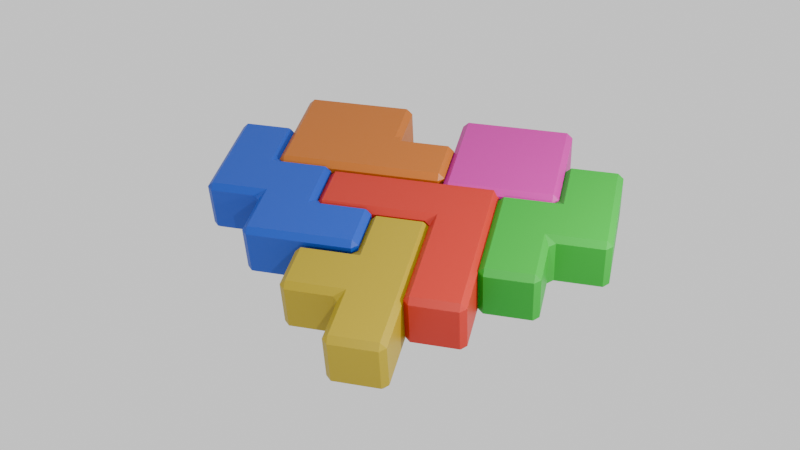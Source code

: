 # Source: heart.blend  (saved by Blender 4.0.36; exported with 4.5.12 LTS)
import bpy
from mathutils import Matrix  # noqa: F401  (used for matrix-valued properties, if any)

bpy.ops.wm.read_factory_settings(use_empty=True)
scene = bpy.context.scene
scene.name = 'Scene'

# ---- collections
col_collection = bpy.data.collections.new('Collection'); scene.collection.children.link(col_collection)

# ---- materials (node trees are filled in below, after node groups)
mat_material_006 = bpy.data.materials.new('Material.006')
mat_material_006.use_transparent_shadow = False
mat_material_001 = bpy.data.materials.new('Material.001')
mat_material_001.use_transparent_shadow = False
mat_material_005 = bpy.data.materials.new('Material.005')
mat_material_005.use_transparent_shadow = False
mat_material_004 = bpy.data.materials.new('Material.004')
mat_material_004.use_transparent_shadow = False
mat_material_003 = bpy.data.materials.new('Material.003')
mat_material_003.use_transparent_shadow = False
mat_material_002 = bpy.data.materials.new('Material.002')
mat_material_002.use_transparent_shadow = False

# ---- material node trees
mat_material_006.use_nodes = True; mat_material_006.node_tree.nodes.clear()
_N = mat_material_006.node_tree.nodes; _L = mat_material_006.node_tree.links
n0 = _N.new('ShaderNodeBsdfPrincipled'); n0.name = 'Principled BSDF'; n0.location = (10, 300)
n0.inputs[0].default_value = (0.4147, 0.1117, 0.004196, 1.0)
n0.inputs[3].default_value = 1.45
n1 = _N.new('ShaderNodeOutputMaterial'); n1.name = 'Material Output'; n1.location = (300, 300)
_L.new(n0.outputs[0], n1.inputs[0])
n1.is_active_output = True
mat_material_001.use_nodes = True; mat_material_001.node_tree.nodes.clear()
_N = mat_material_001.node_tree.nodes; _L = mat_material_001.node_tree.links
n0 = _N.new('ShaderNodeBsdfPrincipled'); n0.name = 'Principled BSDF'; n0.location = (10, 300)
n0.inputs[0].default_value = (0.4626, 0.01555, 0.005909, 1.0)
n0.inputs[3].default_value = 1.45
n1 = _N.new('ShaderNodeOutputMaterial'); n1.name = 'Material Output'; n1.location = (300, 300)
_L.new(n0.outputs[0], n1.inputs[0])
n1.is_active_output = True
mat_material_005.use_nodes = True; mat_material_005.node_tree.nodes.clear()
_N = mat_material_005.node_tree.nodes; _L = mat_material_005.node_tree.links
n0 = _N.new('ShaderNodeBsdfPrincipled'); n0.name = 'Principled BSDF'; n0.location = (10, 300)
n0.inputs[0].default_value = (0.4462, 0.006632, 0.2615, 1.0)
n0.inputs[3].default_value = 1.45
n1 = _N.new('ShaderNodeOutputMaterial'); n1.name = 'Material Output'; n1.location = (300, 300)
_L.new(n0.outputs[0], n1.inputs[0])
n1.is_active_output = True
mat_material_004.use_nodes = True; mat_material_004.node_tree.nodes.clear()
_N = mat_material_004.node_tree.nodes; _L = mat_material_004.node_tree.links
n0 = _N.new('ShaderNodeBsdfPrincipled'); n0.name = 'Principled BSDF'; n0.location = (10, 300)
n0.inputs[0].default_value = (0.0, 0.052, 0.407, 1.0)
n0.inputs[3].default_value = 1.45
n1 = _N.new('ShaderNodeOutputMaterial'); n1.name = 'Material Output'; n1.location = (300, 300)
_L.new(n0.outputs[0], n1.inputs[0])
n1.is_active_output = True
mat_material_003.use_nodes = True; mat_material_003.node_tree.nodes.clear()
_N = mat_material_003.node_tree.nodes; _L = mat_material_003.node_tree.links
n0 = _N.new('ShaderNodeBsdfPrincipled'); n0.name = 'Principled BSDF'; n0.location = (10, 300)
n0.inputs[0].default_value = (0.3555, 0.2598, 0.0002116, 1.0)
n0.inputs[3].default_value = 1.45
n1 = _N.new('ShaderNodeOutputMaterial'); n1.name = 'Material Output'; n1.location = (300, 300)
_L.new(n0.outputs[0], n1.inputs[0])
n1.is_active_output = True
mat_material_002.use_nodes = True; mat_material_002.node_tree.nodes.clear()
_N = mat_material_002.node_tree.nodes; _L = mat_material_002.node_tree.links
n0 = _N.new('ShaderNodeBsdfPrincipled'); n0.name = 'Principled BSDF'; n0.location = (10, 300)
n0.inputs[0].default_value = (0.002496, 0.3146, 0.01229, 1.0)
n0.inputs[3].default_value = 1.45
n1 = _N.new('ShaderNodeOutputMaterial'); n1.name = 'Material Output'; n1.location = (300, 300)
_L.new(n0.outputs[0], n1.inputs[0])
n1.is_active_output = True

# ---- world
world_world = bpy.data.worlds.new('World'); scene.world = world_world
world_world.use_nodes = True; world_world.node_tree.nodes.clear()
_N = world_world.node_tree.nodes; _L = world_world.node_tree.links
n0 = _N.new('ShaderNodeOutputWorld'); n0.name = 'World Output'; n0.location = (300, 300)
n1 = _N.new('ShaderNodeBackground'); n1.name = 'Background'; n1.location = (10, 300)
n1.inputs[0].default_value = (0.8876, 0.8876, 0.8876, 1.0)
_L.new(n1.outputs[0], n0.inputs[0])
n0.is_active_output = True
world_world.color = (0.05088, 0.05088, 0.05088)
world_world.use_sun_shadow = False
world_world.sun_shadow_jitter_overblur = 0.0

# ---- cameras
cam_camera = bpy.data.cameras.new('Camera')

# ---- lights
light_point = bpy.data.lights.new('Point', 'POINT')
light_point.transmission_factor = 0.0
light_point.use_soft_falloff = False
light_point.energy = 1000.0
light_point.shadow_maximum_resolution = 0.006
light_point.use_absolute_resolution = True
light_point_001 = bpy.data.lights.new('Point.001', 'POINT')
light_point_001.transmission_factor = 0.0
light_point_001.use_soft_falloff = False
light_point_001.energy = 3000.0
light_point_001.shadow_maximum_resolution = 0.006
light_point_001.use_absolute_resolution = True
light_point_002 = bpy.data.lights.new('Point.002', 'POINT')
light_point_002.transmission_factor = 0.0
light_point_002.use_soft_falloff = False
light_point_002.energy = 1000.0
light_point_002.shadow_maximum_resolution = 0.006
light_point_002.use_absolute_resolution = True

# ---- meshes
me_geometry_0_001 = bpy.data.meshes.new('geometry_0.001')
me_geometry_0_001.from_pydata([(0.5, 0.5, -0.5), (0.5, 0.5, 0.5), (0.5, 0.5, -0.5), (0.5, 0.5, 0.5), (0.5, 0.5, -0.5), (0.5, 0.5, 0.5), (0.5, 0.5, -0.5), (0.5, 0.5, 0.5), (1.5, 0.5, -0.5), (1.5, 0.5, 0.5), (-0.5, -0.4, -0.4), (-0.4, -0.4, -0.5), (-0.4, -0.5, -0.4), (-0.4, -0.5, 0.4), (-0.4, -0.4, 0.5), (-0.5, -0.4, 0.4), (-0.4, 0.4, -0.5), (-0.5, 0.5, -0.4), (-0.4, 0.5, -0.5), (-0.5, 0.4, 0.4), (-0.4, 0.5, 0.5), (-0.5, 0.5, 0.4), (0.4, -0.5, -0.4), (0.4, -0.4, -0.5), (0.5, -0.4, -0.5), (0.5, -0.5, -0.4), (0.5, -0.4, 0.5), (0.5, -0.5, 0.4), (-0.5, 0.6, -0.4), (-0.4, 0.5, -0.5), (-0.5, 0.5, -0.4), (-0.4, 0.6, 0.5), (-0.5, 0.5, 0.4), (-0.4, 0.5, 0.5), (-0.5, 1.4, -0.4), (-0.4, 1.5, -0.4), (-0.4, 1.4, -0.5), (-0.4, 1.4, 0.5), (-0.4, 1.5, 0.4), (-0.5, 1.4, 0.4), (0.5, 1.4, -0.5), (0.5, 1.5, -0.4), (0.4, 1.5, 0.4), (0.4, 1.4, 0.5), (0.5, 1.4, 0.5), (0.5, 1.5, 0.4), (0.5, -0.4, -0.5), (0.5, -0.5, -0.4), (0.6, -0.5, 0.4), (0.6, -0.4, 0.5), (0.5, -0.4, 0.5), (0.5, -0.5, 0.4), (1.4, -0.4, -0.5), (1.5, -0.4, -0.4), (1.4, -0.5, -0.4), (1.4, -0.5, 0.4), (1.5, -0.4, 0.4), (1.4, -0.4, 0.5), (1.5, 0.4, -0.4), (1.4, 0.5, -0.5), (1.5, 0.5, -0.4), (1.4, 0.4, 0.5), (1.5, 0.5, 0.4), (1.4, 0.5, 0.5), (0.6, 1.5, -0.4), (0.6, 1.4, -0.5), (0.5, 1.4, -0.5), (0.5, 1.5, -0.4), (0.5, 1.4, 0.5), (0.5, 1.5, 0.4), (1.5, 1.4, -0.5), (1.5, 1.5, -0.4), (1.4, 1.5, 0.4), (1.4, 1.4, 0.5), (1.5, 1.4, 0.5), (1.5, 1.5, 0.4), (1.5, 0.6, -0.5), (1.5, 0.5, -0.4), (1.6, 0.5, 0.4), (1.6, 0.6, 0.5), (1.5, 0.6, 0.5), (1.5, 0.5, 0.4), (1.6, 1.5, -0.4), (1.6, 1.4, -0.5), (1.5, 1.4, -0.5), (1.5, 1.5, -0.4), (1.5, 1.4, 0.5), (1.5, 1.5, 0.4), (2.5, 0.6, -0.4), (2.4, 0.5, -0.4), (2.4, 0.6, -0.5), (2.4, 0.6, 0.5), (2.4, 0.5, 0.4), (2.5, 0.6, 0.4), (2.4, 1.5, -0.4), (2.5, 1.4, -0.4), (2.4, 1.4, -0.5), (2.5, 1.4, 0.4), (2.4, 1.5, 0.4), (2.4, 1.4, 0.5)], [], [(16, 23, 11), (10, 19, 21, 17), (15, 19, 10), (14, 1, 20), (27, 13, 22, 25), (26, 1, 14), (0, 24, 23, 16, 18), (32, 39, 28, 30), (36, 2, 29), (31, 43, 37), (28, 39, 34), (3, 44, 43, 31, 33), (35, 42, 45, 41), (54, 48, 51, 47), (38, 42, 35), (40, 2, 36), (4, 52, 46), (50, 49, 61, 63, 5), (55, 48, 54), (57, 61, 49), (58, 56, 53), (62, 56, 58, 60), (59, 52, 4), (66, 65, 8, 6), (64, 72, 75, 71), (9, 74, 73, 7), (89, 78, 81, 77), (7, 73, 68), (69, 72, 64, 67), (70, 8, 65), (84, 83, 90, 76), (80, 79, 99, 86), (92, 78, 89), (91, 99, 79), (82, 98, 94), (95, 93, 88), (87, 98, 82, 85), (96, 90, 83), (97, 93, 95), (10, 11, 12), (13, 14, 15), (16, 17, 18), (19, 20, 21), (22, 23, 24, 25), (28, 29, 30), (31, 32, 33), (34, 35, 36), (37, 38, 39), (42, 43, 44, 45), (48, 49, 50, 51), (52, 53, 54), (55, 56, 57), (58, 59, 60), (61, 62, 63), (64, 65, 66, 67), (72, 73, 74, 75), (78, 79, 80, 81), (82, 83, 84, 85), (88, 89, 90), (91, 92, 93), (94, 95, 96), (97, 98, 99), (12, 13, 15, 10), (10, 17, 16, 11), (14, 20, 19, 15), (11, 23, 22, 12), (28, 34, 36, 29), (31, 37, 39, 32), (35, 41, 40, 36), (46, 52, 54, 47), (53, 56, 55, 54), (56, 62, 61, 57), (64, 71, 70, 65), (13, 27, 26, 14), (82, 94, 96, 83), (52, 59, 58, 53), (90, 96, 95, 88), (68, 73, 72, 69), (34, 39, 38, 35), (37, 43, 42, 38), (93, 97, 99, 91), (76, 90, 89, 77), (78, 92, 91, 79), (94, 98, 97, 95), (88, 93, 92, 89), (86, 99, 98, 87), (48, 55, 57, 49), (22, 13, 12)])
me_geometry_0_001.materials.append(mat_material_006)
me_geometry_0_001.update()
me_geometry_1_001 = bpy.data.meshes.new('geometry_1.001')
me_geometry_1_001.from_pydata([(-1.703, -1.197, -0.4), (-1.803, -1.097, -0.4), (-1.703, -1.097, -0.5), (-1.703, -1.197, 0.4), (-1.703, -1.097, 0.5), (-1.803, -1.097, 0.4), (-1.803, -0.2967, -0.4), (-1.703, -0.1967, -0.4), (-1.703, -0.2967, -0.5), (-1.703, -0.2967, 0.5), (-1.703, -0.1967, 0.4), (-1.803, -0.2967, 0.4), (-0.8033, -1.097, -0.5), (-0.8033, -1.197, -0.4), (-0.8033, -1.197, 0.4), (-0.8033, -1.097, 0.5), (-0.8033, -0.1967, -0.4), (-0.8033, -0.2967, -0.5), (-0.8033, -0.2967, 0.5), (-0.8033, -0.1967, 0.4), (0.1967, -1.197, -0.4), (0.1967, -1.097, -0.5), (0.1967, -1.097, 0.5), (0.1967, -1.197, 0.4), (1.097, -1.097, -0.5), (1.197, -1.097, -0.4), (1.097, -1.197, -0.4), (1.197, -1.097, 0.4), (1.097, -1.097, 0.5), (1.097, -1.197, 0.4), (1.197, -0.1967, 0.4), (1.097, -0.1967, 0.5), (0.1967, -0.09667, -0.4), (0.2967, -0.2967, -0.5), (0.09667, -0.1967, -0.4), (0.09667, -0.1967, 0.4), (0.2967, -0.2967, 0.5), (0.1967, -0.09667, 0.4), (1.197, -0.1967, -0.4), (1.097, -0.1967, -0.5), (1.097, 0.8033, -0.5), (1.197, 0.8033, -0.4), (1.197, 0.8033, 0.4), (1.097, 0.8033, 0.5), (0.2967, 0.8033, -0.5), (0.1967, 0.8033, -0.4), (0.1967, 0.8033, 0.4), (0.2967, 0.8033, 0.5), (0.2967, 1.703, -0.5), (0.1967, 1.703, -0.4), (0.2967, 1.803, -0.4), (0.2967, 1.703, 0.5), (0.2967, 1.803, 0.4), (0.1967, 1.703, 0.4), (1.097, 1.703, -0.5), (1.097, 1.803, -0.4), (1.197, 1.703, -0.4), (1.197, 1.703, 0.4), (1.097, 1.803, 0.4), (1.097, 1.703, 0.5)], [], [(8, 12, 2), (5, 11, 1), (4, 18, 9), (1, 11, 6), (14, 3, 13), (15, 18, 4), (10, 19, 7), (17, 12, 8), (7, 19, 16), (20, 14, 13), (17, 21, 12), (15, 36, 18), (23, 14, 20), (22, 36, 15), (19, 35, 16), (33, 21, 17), (16, 35, 34), (26, 23, 20), (33, 24, 21), (28, 31, 22), (29, 23, 26), (38, 27, 25), (22, 31, 36), (30, 27, 38), (39, 24, 33), (41, 30, 38), (44, 39, 33), (36, 43, 47), (32, 46, 45), (40, 39, 44), (37, 46, 32), (56, 42, 41), (42, 30, 41), (31, 43, 36), (45, 53, 49), (47, 59, 51), (43, 59, 47), (50, 58, 55), (57, 42, 56), (48, 40, 44), (52, 58, 50), (54, 40, 48), (46, 53, 45), (0, 1, 2), (3, 4, 5), (6, 7, 8), (9, 10, 11), (24, 25, 26), (27, 28, 29), (32, 33, 34), (35, 36, 37), (48, 49, 50), (51, 52, 53), (54, 55, 56), (57, 58, 59), (0, 3, 5, 1), (1, 6, 8, 2), (4, 9, 11, 5), (21, 24, 26, 20), (25, 27, 29, 26), (27, 30, 31, 28), (6, 11, 10, 7), (47, 51, 53, 46), (50, 55, 54, 48), (34, 35, 37, 32), (39, 40, 41, 38), (45, 49, 48, 44), (49, 53, 52, 50), (55, 58, 57, 56), (51, 59, 58, 52), (23, 29, 28, 22), (2, 12, 13, 0), (7, 16, 17, 8), (12, 21, 20, 13), (16, 34, 33, 17), (32, 45, 44, 33), (36, 47, 46, 37), (3, 14, 15, 4), (9, 18, 19, 10), (24, 39, 38, 25), (40, 54, 56, 41), (30, 42, 43, 31), (14, 23, 22, 15), (18, 36, 35, 19), (42, 57, 59, 43), (13, 3, 0)])
me_geometry_1_001.materials.append(mat_material_001)
me_geometry_1_001.update()
me_geometry_2_001 = bpy.data.meshes.new('geometry_2.001')
me_geometry_2_001.from_pydata([(0.5, 0.5, 1.9), (0.5, 0.5, 2.9), (-0.5, -0.4, 2.0), (-0.4, -0.4, 1.9), (-0.4, -0.5, 2.0), (-0.4, -0.5, 2.8), (-0.4, -0.4, 2.9), (-0.5, -0.4, 2.8), (-0.4, 0.5, 1.9), (-0.5, 0.5, 2.0), (-0.5, 0.5, 2.8), (-0.4, 0.5, 2.9), (-0.5, 1.4, 2.0), (-0.4, 1.5, 2.0), (-0.4, 1.4, 1.9), (-0.4, 1.4, 2.9), (-0.4, 1.5, 2.8), (-0.5, 1.4, 2.8), (0.5, -0.5, 2.0), (0.5, -0.4, 1.9), (0.5, -0.4, 2.9), (0.5, -0.5, 2.8), (1.4, -0.4, 1.9), (1.5, -0.4, 2.0), (1.4, -0.5, 2.0), (1.4, -0.5, 2.8), (1.5, -0.4, 2.8), (1.4, -0.4, 2.9), (1.4, 0.5, 1.9), (1.5, 0.5, 2.0), (1.5, 0.5, 2.8), (1.4, 0.5, 2.9), (0.5, 1.4, 1.9), (0.5, 1.5, 2.0), (0.5, 1.5, 2.8), (0.5, 1.4, 2.9), (1.4, 1.4, 1.9), (1.4, 1.5, 2.0), (1.5, 1.4, 2.0), (1.4, 1.4, 2.9), (1.5, 1.4, 2.8), (1.4, 1.5, 2.8)], [], [(8, 19, 3), (2, 10, 9), (7, 10, 2), (6, 1, 11), (21, 5, 18), (20, 1, 6), (10, 17, 9), (11, 35, 15), (14, 0, 8), (0, 19, 8), (9, 17, 12), (1, 35, 11), (16, 34, 13), (32, 0, 14), (13, 34, 33), (24, 21, 18), (0, 22, 19), (20, 31, 1), (25, 21, 24), (27, 31, 20), (29, 26, 23), (30, 26, 29), (28, 22, 0), (32, 28, 0), (36, 28, 32), (40, 30, 38), (1, 39, 35), (38, 30, 29), (34, 41, 33), (31, 39, 1), (33, 41, 37), (2, 3, 4), (5, 6, 7), (12, 13, 14), (15, 16, 17), (22, 23, 24), (25, 26, 27), (36, 37, 38), (39, 40, 41), (4, 5, 7, 2), (9, 12, 14, 8), (11, 15, 17, 10), (19, 22, 24, 18), (23, 26, 25, 24), (26, 30, 31, 27), (33, 37, 36, 32), (22, 28, 29, 23), (35, 39, 41, 34), (12, 17, 16, 13), (37, 41, 40, 38), (21, 25, 27, 20), (2, 9, 8, 3), (6, 11, 10, 7), (3, 19, 18, 4), (13, 33, 32, 14), (5, 21, 20, 6), (28, 36, 38, 29), (30, 40, 39, 31), (15, 35, 34, 16), (18, 5, 4)])
me_geometry_2_001.materials.append(mat_material_005)
me_geometry_2_001.update()
me_geometry_3_001 = bpy.data.meshes.new('geometry_3.001')
me_geometry_3_001.from_pydata([(-1.55, 0.35, -0.4), (-1.65, 0.45, -0.4), (-1.55, 0.45, -0.5), (-1.55, 0.35, 0.4), (-1.55, 0.45, 0.5), (-1.65, 0.45, 0.4), (-1.65, 1.25, -0.4), (-1.55, 1.35, -0.4), (-1.55, 1.25, -0.5), (-1.55, 1.25, 0.5), (-1.55, 1.35, 0.4), (-1.65, 1.25, 0.4), (-0.65, 1.25, 0.5), (-0.65, 1.35, 0.4), (-0.55, -0.65, -0.4), (-0.65, -0.55, -0.4), (-0.55, -0.55, -0.5), (-0.55, -0.65, 0.4), (-0.55, -0.55, 0.5), (-0.65, -0.55, 0.4), (-0.55, 0.45, 0.5), (-0.75, 0.35, 0.4), (-0.65, 0.25, 0.4), (-0.55, 0.45, -0.5), (-0.65, 0.25, -0.4), (-0.75, 0.35, -0.4), (-0.65, 1.25, -0.5), (-0.65, 1.35, -0.4), (0.25, 1.25, -0.5), (0.25, 1.35, -0.4), (0.35, 1.25, -0.4), (0.35, 1.25, 0.4), (0.25, 1.35, 0.4), (0.25, 1.25, 0.5), (0.45, -1.55, -0.5), (0.45, -1.65, -0.4), (0.35, -1.55, -0.4), (0.35, -1.55, 0.4), (0.45, -1.65, 0.4), (0.45, -1.55, 0.5), (0.35, -0.75, -0.4), (0.25, -0.65, -0.4), (0.45, -0.55, -0.5), (1.25, -1.55, -0.5), (1.35, -1.55, -0.4), (1.25, -1.65, -0.4), (1.25, -1.55, 0.5), (1.25, -1.65, 0.4), (1.35, -1.55, 0.4), (1.35, -0.65, 0.4), (1.25, -0.65, 0.5), (0.25, -0.65, 0.4), (0.35, -0.75, 0.4), (0.45, -0.55, 0.5), (0.25, 0.25, -0.5), (0.35, 0.45, -0.4), (0.45, 0.35, -0.4), (0.35, 0.45, 0.4), (0.25, 0.25, 0.5), (0.45, 0.35, 0.4), (1.35, -0.65, -0.4), (1.25, -0.65, -0.5), (1.25, 0.35, -0.4), (1.35, 0.25, -0.4), (1.25, 0.25, -0.5), (1.35, 0.25, 0.4), (1.25, 0.35, 0.4), (1.25, 0.25, 0.5)], [], [(8, 23, 2), (5, 11, 1), (4, 12, 9), (1, 11, 6), (21, 3, 25), (20, 12, 4), (10, 13, 7), (7, 13, 27), (20, 33, 12), (26, 23, 8), (15, 22, 24), (19, 22, 15), (23, 42, 16), (18, 58, 20), (51, 17, 41), (53, 58, 18), (58, 33, 20), (27, 32, 29), (54, 42, 23), (13, 32, 27), (26, 54, 23), (41, 17, 14), (31, 57, 30), (28, 54, 26), (42, 43, 34), (30, 57, 55), (45, 38, 35), (36, 52, 40), (46, 50, 39), (37, 52, 36), (47, 38, 45), (61, 43, 42), (39, 50, 53), (54, 61, 42), (49, 48, 60), (50, 67, 53), (60, 48, 44), (56, 66, 62), (65, 49, 63), (59, 66, 56), (64, 61, 54), (53, 67, 58), (63, 49, 60), (0, 1, 2), (3, 4, 5), (6, 7, 8), (9, 10, 11), (14, 15, 16), (17, 18, 19), (20, 21, 22), (23, 24, 25), (28, 29, 30), (31, 32, 33), (34, 35, 36), (37, 38, 39), (40, 41, 42), (43, 44, 45), (46, 47, 48), (51, 52, 53), (54, 55, 56), (57, 58, 59), (62, 63, 64), (65, 66, 67), (0, 3, 5, 1), (1, 6, 8, 2), (4, 9, 11, 5), (14, 17, 19, 15), (18, 20, 22, 19), (27, 29, 28, 26), (36, 40, 42, 34), (6, 11, 10, 7), (29, 32, 31, 30), (56, 62, 64, 54), (9, 12, 13, 10), (35, 38, 37, 36), (34, 43, 45, 35), (38, 47, 46, 39), (61, 64, 63, 60), (44, 48, 47, 45), (48, 49, 50, 46), (55, 57, 59, 56), (62, 66, 65, 63), (58, 67, 66, 59), (2, 23, 25, 0), (24, 22, 21, 25), (7, 27, 26, 8), (15, 24, 23, 16), (16, 42, 41, 14), (40, 52, 51, 41), (39, 53, 52, 37), (57, 31, 33, 58), (3, 21, 20, 4), (12, 33, 32, 13), (54, 28, 30, 55), (43, 61, 60, 44), (17, 51, 53, 18), (49, 65, 67, 50), (25, 3, 0)])
me_geometry_3_001.materials.append(mat_material_004)
me_geometry_3_001.update()
me_geometry_4_001 = bpy.data.meshes.new('geometry_4.001')
me_geometry_4_001.from_pydata([(-0.4, 0.5, 4.4), (-0.5, 0.6, 4.4), (-0.4, 0.6, 4.3), (-0.4, 0.5, 5.2), (-0.4, 0.6, 5.3), (-0.5, 0.6, 5.2), (-0.5, 1.4, 4.4), (-0.4, 1.5, 4.4), (-0.4, 1.4, 4.3), (-0.4, 1.4, 5.3), (-0.4, 1.5, 5.2), (-0.5, 1.4, 5.2), (0.4, 1.5, 4.4), (0.5, 1.6, 4.4), (0.6, 1.4, 4.3), (0.6, 1.4, 5.3), (0.5, 1.6, 5.2), (0.4, 1.5, 5.2), (0.5, -0.4, 4.4), (0.6, -0.4, 4.3), (0.6, -0.5, 4.4), (0.5, -0.4, 5.2), (0.6, -0.5, 5.2), (0.6, -0.4, 5.3), (1.4, -0.4, 4.3), (1.5, -0.4, 4.4), (1.4, -0.5, 4.4), (1.5, -0.4, 5.2), (1.4, -0.4, 5.3), (1.4, -0.5, 5.2), (0.4, 0.5, 4.4), (0.6, 0.6, 4.3), (0.5, 0.4, 4.4), (0.5, 0.4, 5.2), (0.6, 0.6, 5.3), (0.4, 0.5, 5.2), (1.5, 0.5, 4.4), (1.4, 0.5, 4.3), (1.4, 0.5, 5.3), (1.5, 0.5, 5.2), (1.4, 1.5, 4.3), (1.5, 1.5, 4.4), (1.5, 1.5, 5.2), (1.4, 1.5, 5.3), (0.6, 2.4, 4.3), (0.5, 2.4, 4.4), (0.6, 2.5, 4.4), (0.5, 2.4, 5.2), (0.6, 2.4, 5.3), (0.6, 2.5, 5.2), (1.4, 2.4, 4.3), (1.4, 2.5, 4.4), (1.5, 2.4, 4.4), (1.4, 2.4, 5.3), (1.5, 2.4, 5.2), (1.4, 2.5, 5.2)], [], [(8, 31, 2), (5, 11, 1), (4, 15, 9), (1, 11, 6), (35, 3, 30), (34, 15, 4), (7, 17, 12), (16, 47, 13), (10, 17, 7), (14, 31, 8), (29, 22, 26), (31, 24, 19), (21, 33, 18), (18, 33, 32), (36, 27, 25), (28, 38, 23), (23, 38, 34), (39, 27, 36), (37, 24, 31), (38, 43, 34), (34, 43, 15), (15, 53, 48), (41, 39, 36), (44, 40, 14), (42, 39, 41), (52, 42, 41), (40, 37, 14), (14, 37, 31), (13, 47, 45), (43, 53, 15), (26, 22, 20), (54, 42, 52), (49, 55, 46), (50, 40, 44), (46, 55, 51), (0, 1, 2), (3, 4, 5), (6, 7, 8), (9, 10, 11), (12, 13, 14), (15, 16, 17), (18, 19, 20), (21, 22, 23), (24, 25, 26), (27, 28, 29), (30, 31, 32), (33, 34, 35), (44, 45, 46), (47, 48, 49), (50, 51, 52), (53, 54, 55), (0, 3, 5, 1), (1, 6, 8, 2), (4, 9, 11, 5), (7, 12, 14, 8), (20, 22, 21, 18), (19, 24, 26, 20), (25, 27, 29, 26), (32, 33, 35, 30), (39, 42, 43, 38), (46, 51, 50, 44), (6, 11, 10, 7), (9, 15, 17, 10), (37, 40, 41, 36), (12, 17, 16, 13), (45, 47, 49, 46), (48, 53, 55, 49), (22, 29, 28, 23), (51, 55, 54, 52), (2, 31, 30, 0), (18, 32, 31, 19), (23, 34, 33, 21), (13, 45, 44, 14), (15, 48, 47, 16), (3, 35, 34, 4), (40, 50, 52, 41), (42, 54, 53, 43), (24, 37, 36, 25), (27, 39, 38, 28), (30, 3, 0)])
me_geometry_4_001.materials.append(mat_material_003)
me_geometry_4_001.update()
me_geometry_5_001 = bpy.data.meshes.new('geometry_5.001')
me_geometry_5_001.from_pydata([(-1.4, 0.0, -0.4), (-1.5, 0.1, -0.4), (-1.4, 0.1, -0.5), (-1.4, 0.0, 0.4), (-1.4, 0.1, 0.5), (-1.5, 0.1, 0.4), (-1.5, 0.9, -0.4), (-1.4, 1.0, -0.4), (-1.4, 0.9, -0.5), (-1.4, 0.9, 0.5), (-1.4, 1.0, 0.4), (-1.5, 0.9, 0.4), (-0.5, -0.9, -0.4), (-0.4, -0.9, -0.5), (-0.4, -1.0, -0.4), (-0.4, -1.0, 0.4), (-0.4, -0.9, 0.5), (-0.5, -0.9, 0.4), (-0.5, -0.1, -0.4), (-0.6, 0.0, -0.4), (-0.4, 0.1, -0.5), (0.5, -1.0, 0.4), (0.5, -0.9, 0.5), (0.6, 0.0, -0.4), (0.4, -0.1, -0.5), (0.5, 0.1, -0.4), (-0.5, -0.1, 0.4), (-0.4, 0.1, 0.5), (-0.6, 0.0, 0.4), (-0.5, 0.9, -0.5), (-0.5, 1.0, -0.4), (-0.5, 1.0, 0.4), (-0.5, 0.9, 0.5), (0.4, -0.1, 0.5), (0.6, 0.0, 0.4), (0.5, 0.1, 0.4), (0.4, 0.9, -0.5), (0.4, 1.0, -0.4), (0.5, 0.9, -0.4), (0.5, 0.9, 0.4), (0.4, 1.0, 0.4), (0.4, 0.9, 0.5), (0.5, -1.0, -0.4), (0.5, -0.9, -0.5), (1.4, -0.9, -0.5), (1.5, -0.9, -0.4), (1.4, -1.0, -0.4), (1.4, -1.0, 0.4), (1.5, -0.9, 0.4), (1.4, -0.9, 0.5), (1.4, -0.1, -0.5), (1.4, 0.0, -0.4), (1.5, -0.1, -0.4), (1.5, -0.1, 0.4), (1.4, 0.0, 0.4), (1.4, -0.1, 0.5)], [], [(8, 20, 2), (5, 11, 1), (4, 32, 9), (1, 11, 6), (28, 3, 19), (27, 32, 4), (10, 31, 7), (29, 20, 8), (7, 31, 30), (42, 15, 14), (20, 43, 13), (12, 26, 18), (17, 26, 12), (22, 33, 16), (21, 15, 42), (29, 24, 20), (16, 33, 27), (46, 21, 42), (24, 43, 20), (33, 41, 27), (30, 40, 37), (39, 35, 38), (27, 41, 32), (31, 40, 30), (24, 44, 43), (52, 48, 45), (22, 55, 33), (23, 54, 51), (47, 21, 46), (49, 55, 22), (34, 54, 23), (50, 44, 24), (38, 35, 25), (36, 24, 29), (53, 48, 52), (0, 1, 2), (3, 4, 5), (6, 7, 8), (9, 10, 11), (12, 13, 14), (15, 16, 17), (18, 19, 20), (23, 24, 25), (26, 27, 28), (33, 34, 35), (36, 37, 38), (39, 40, 41), (44, 45, 46), (47, 48, 49), (50, 51, 52), (53, 54, 55), (0, 3, 5, 1), (1, 6, 8, 2), (4, 9, 11, 5), (14, 15, 17, 12), (12, 18, 20, 13), (30, 37, 36, 29), (35, 39, 41, 33), (6, 11, 10, 7), (37, 40, 39, 38), (32, 41, 40, 31), (43, 44, 46, 42), (45, 48, 47, 46), (44, 50, 52, 45), (48, 53, 55, 49), (15, 21, 22, 16), (51, 54, 53, 52), (2, 20, 19, 0), (18, 26, 28, 19), (7, 30, 29, 8), (16, 27, 26, 17), (13, 43, 42, 14), (25, 35, 34, 23), (23, 51, 50, 24), (3, 28, 27, 4), (9, 32, 31, 10), (24, 36, 38, 25), (21, 47, 49, 22), (33, 55, 54, 34), (19, 3, 0)])
me_geometry_5_001.materials.append(mat_material_002)
me_geometry_5_001.update()

# ---- objects
ob_geometry_0 = bpy.data.objects.new('geometry_0', me_geometry_0_001)
ob_geometry_1 = bpy.data.objects.new('geometry_1', me_geometry_1_001)
ob_geometry_2 = bpy.data.objects.new('geometry_2', me_geometry_2_001)
ob_geometry_3 = bpy.data.objects.new('geometry_3', me_geometry_3_001)
ob_geometry_4 = bpy.data.objects.new('geometry_4', me_geometry_4_001)
ob_geometry_5 = bpy.data.objects.new('geometry_5', me_geometry_5_001)
ob_camera = bpy.data.objects.new('Camera', cam_camera)
ob_point = bpy.data.objects.new('Point', light_point)
ob_point_001 = bpy.data.objects.new('Point.001', light_point_001)
ob_point_002 = bpy.data.objects.new('Point.002', light_point_002)

# ---- transforms, parenting, visibility, modifiers, constraints
ob_geometry_0.location = (-2.0, 2.0, -0.133)
ob_geometry_0.rotation_euler = (-3.142, 3.258e-07, -2.315e-21)
ob_geometry_1.location = (0.3033, -0.6967, -0.2)
ob_geometry_1.rotation_euler = (3.142, -0.0, 0.0)
ob_geometry_2.location = (1.0, 0.8294, -2.57)
ob_geometry_2.rotation_euler = (-1.192e-07, -0.0, 0.0)
ob_geometry_3.location = (-2.15, -0.1, -0.1606)
ob_geometry_3.rotation_euler = (3.142, 4.371e-08, 4.712)
ob_geometry_4.location = (-1.0, -1.0, 4.56)
ob_geometry_4.rotation_euler = (3.142, 1.51e-07, 0.0)
ob_geometry_5.location = (2.5, -0.15, -0.2)
ob_geometry_5.rotation_euler = (-7.105e-15, -6.357e-08, -4.712)
ob_camera.location = (3.898, -14.19, 12.01)
ob_camera.rotation_euler = (0.8712, 0.0422, 0.2437)
ob_point.location = (1.874, -8.322, 4.32)
ob_point_001.location = (7.135, -1.501, 4.32)
ob_point_002.location = (-0.3398, 0.08352, 12.32)

# ---- collection membership
col_collection.objects.link(ob_geometry_0)
col_collection.objects.link(ob_geometry_1)
col_collection.objects.link(ob_geometry_2)
col_collection.objects.link(ob_geometry_3)
col_collection.objects.link(ob_geometry_4)
col_collection.objects.link(ob_geometry_5)
col_collection.objects.link(ob_camera)
col_collection.objects.link(ob_point)
col_collection.objects.link(ob_point_001)
col_collection.objects.link(ob_point_002)

# ---- scene / render settings (as saved in the file)
scene.camera = ob_camera
scene.frame_start = 1; scene.frame_end = 250; scene.frame_set(1)
scene.render.engine = 'BLENDER_EEVEE_NEXT'
scene.cycles.sampling_pattern = 'TABULATED_SOBOL'
bpy.context.view_layer.update()
